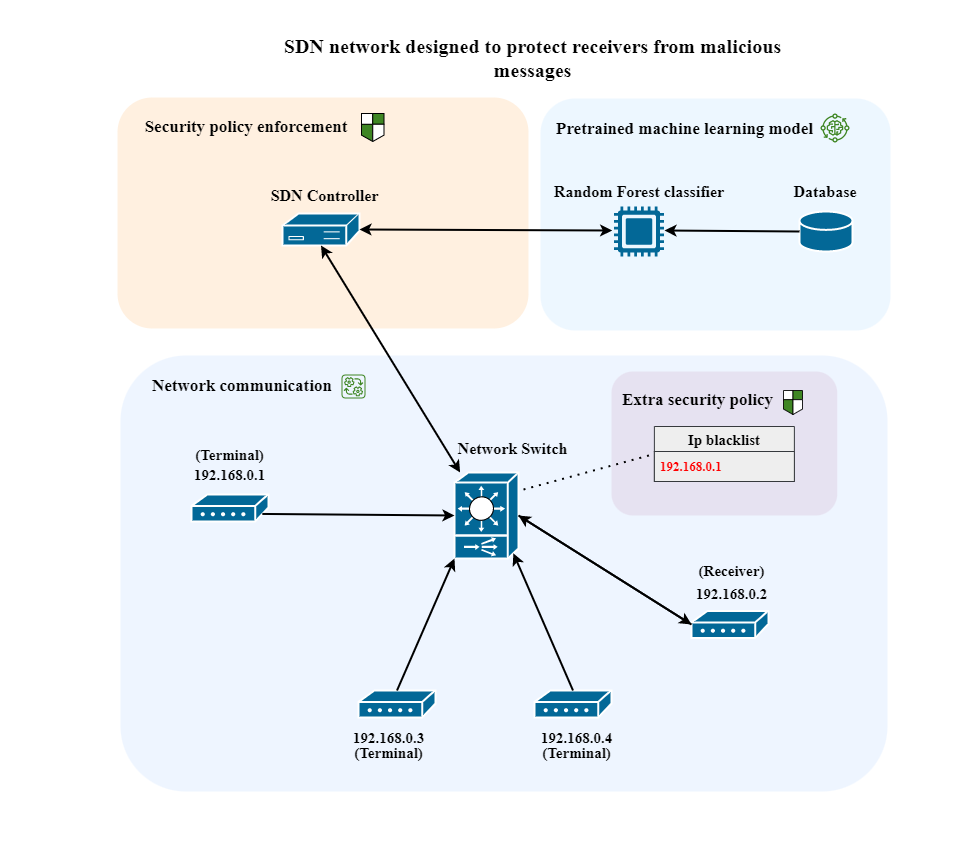

The diagram above was exported from draw.io. Its source (the exported page's mxGraphModel, read from the mxfile embedded in the PNG):
<mxGraphModel dx="1393" dy="797" grid="0" gridSize="10" guides="1" tooltips="1" connect="1" arrows="1" fold="1" page="1" pageScale="1" pageWidth="1654" pageHeight="1169" background="none" math="0" shadow="0">
  <root>
    <mxCell id="0" />
    <mxCell id="1" parent="0" />
    <mxCell id="ZG8LC2XJAP87FOjfMm9u-15" value="" style="rounded=1;whiteSpace=wrap;html=1;fillColor=#DDEBFF;strokeWidth=2;strokeColor=none;opacity=50;" parent="1" vertex="1">
      <mxGeometry x="444" y="376" width="767" height="436" as="geometry" />
    </mxCell>
    <mxCell id="ZG8LC2XJAP87FOjfMm9u-2" value="" style="shape=mxgraph.cisco.switches.content_switch;sketch=0;html=1;pointerEvents=1;dashed=0;fillColor=#036897;strokeColor=#ffffff;strokeWidth=2;verticalLabelPosition=bottom;verticalAlign=top;align=center;outlineConnect=0;" parent="1" vertex="1">
      <mxGeometry x="778" y="493" width="64" height="86" as="geometry" />
    </mxCell>
    <mxCell id="ZG8LC2XJAP87FOjfMm9u-3" value="" style="shape=mxgraph.cisco.modems_and_phones.modem;sketch=0;html=1;pointerEvents=1;dashed=0;fillColor=#036897;strokeColor=#ffffff;strokeWidth=2;verticalLabelPosition=bottom;verticalAlign=top;align=center;outlineConnect=0;" parent="1" vertex="1">
      <mxGeometry x="515" y="515" width="77" height="27" as="geometry" />
    </mxCell>
    <mxCell id="ZG8LC2XJAP87FOjfMm9u-4" value="" style="shape=mxgraph.cisco.modems_and_phones.modem;sketch=0;html=1;pointerEvents=1;dashed=0;fillColor=#036897;strokeColor=#ffffff;strokeWidth=2;verticalLabelPosition=bottom;verticalAlign=top;align=center;outlineConnect=0;" parent="1" vertex="1">
      <mxGeometry x="682" y="711" width="77" height="27" as="geometry" />
    </mxCell>
    <mxCell id="ZG8LC2XJAP87FOjfMm9u-5" value="" style="shape=mxgraph.cisco.modems_and_phones.modem;sketch=0;html=1;pointerEvents=1;dashed=0;fillColor=#036897;strokeColor=#ffffff;strokeWidth=2;verticalLabelPosition=bottom;verticalAlign=top;align=center;outlineConnect=0;" parent="1" vertex="1">
      <mxGeometry x="858" y="711" width="77" height="27" as="geometry" />
    </mxCell>
    <mxCell id="ZG8LC2XJAP87FOjfMm9u-6" value="" style="shape=mxgraph.cisco.modems_and_phones.modem;sketch=0;html=1;pointerEvents=1;dashed=0;fillColor=#036897;strokeColor=#ffffff;strokeWidth=2;verticalLabelPosition=bottom;verticalAlign=top;align=center;outlineConnect=0;" parent="1" vertex="1">
      <mxGeometry x="1015" y="631.5" width="77" height="27" as="geometry" />
    </mxCell>
    <mxCell id="ZG8LC2XJAP87FOjfMm9u-7" value="" style="endArrow=classic;html=1;rounded=0;strokeWidth=2;exitX=0.92;exitY=0.72;exitDx=0;exitDy=0;exitPerimeter=0;entryX=0;entryY=0.5;entryDx=0;entryDy=0;entryPerimeter=0;" parent="1" source="ZG8LC2XJAP87FOjfMm9u-3" target="ZG8LC2XJAP87FOjfMm9u-2" edge="1">
      <mxGeometry width="50" height="50" relative="1" as="geometry">
        <mxPoint x="712" y="536" as="sourcePoint" />
        <mxPoint x="762" y="486" as="targetPoint" />
      </mxGeometry>
    </mxCell>
    <mxCell id="ZG8LC2XJAP87FOjfMm9u-8" value="" style="endArrow=classic;html=1;rounded=0;strokeWidth=2;exitX=0.5;exitY=0;exitDx=0;exitDy=0;exitPerimeter=0;entryX=0;entryY=1;entryDx=0;entryDy=0;entryPerimeter=0;" parent="1" source="ZG8LC2XJAP87FOjfMm9u-4" target="ZG8LC2XJAP87FOjfMm9u-2" edge="1">
      <mxGeometry width="50" height="50" relative="1" as="geometry">
        <mxPoint x="791" y="698" as="sourcePoint" />
        <mxPoint x="1038" y="523" as="targetPoint" />
      </mxGeometry>
    </mxCell>
    <mxCell id="ZG8LC2XJAP87FOjfMm9u-9" value="" style="endArrow=classic;html=1;rounded=0;strokeWidth=2;exitX=0.5;exitY=0;exitDx=0;exitDy=0;exitPerimeter=0;entryX=0.92;entryY=0.94;entryDx=0;entryDy=0;entryPerimeter=0;" parent="1" source="ZG8LC2XJAP87FOjfMm9u-5" target="ZG8LC2XJAP87FOjfMm9u-2" edge="1">
      <mxGeometry width="50" height="50" relative="1" as="geometry">
        <mxPoint x="1107" y="611" as="sourcePoint" />
        <mxPoint x="1354" y="436" as="targetPoint" />
      </mxGeometry>
    </mxCell>
    <mxCell id="ZG8LC2XJAP87FOjfMm9u-10" value="" style="endArrow=classic;html=1;rounded=0;strokeWidth=2;exitX=0;exitY=0.5;exitDx=0;exitDy=0;exitPerimeter=0;entryX=1;entryY=0.5;entryDx=0;entryDy=0;entryPerimeter=0;" parent="1" source="ZG8LC2XJAP87FOjfMm9u-6" target="ZG8LC2XJAP87FOjfMm9u-2" edge="1">
      <mxGeometry width="50" height="50" relative="1" as="geometry">
        <mxPoint x="1032" y="490" as="sourcePoint" />
        <mxPoint x="1279" y="315" as="targetPoint" />
      </mxGeometry>
    </mxCell>
    <mxCell id="ZG8LC2XJAP87FOjfMm9u-20" value="" style="rounded=1;whiteSpace=wrap;html=1;fillColor=#FFE6CC;strokeColor=none;glass=0;shadow=0;opacity=60;" parent="1" vertex="1">
      <mxGeometry x="441" y="118" width="411" height="231" as="geometry" />
    </mxCell>
    <mxCell id="ZG8LC2XJAP87FOjfMm9u-13" value="" style="endArrow=classic;html=1;rounded=0;strokeWidth=2;exitX=1;exitY=0.5;exitDx=0;exitDy=0;exitPerimeter=0;entryX=0;entryY=0.5;entryDx=0;entryDy=0;entryPerimeter=0;" parent="1" source="ZG8LC2XJAP87FOjfMm9u-2" target="ZG8LC2XJAP87FOjfMm9u-6" edge="1">
      <mxGeometry width="50" height="50" relative="1" as="geometry">
        <mxPoint x="1196" y="642" as="sourcePoint" />
        <mxPoint x="971" y="642" as="targetPoint" />
      </mxGeometry>
    </mxCell>
    <mxCell id="ZG8LC2XJAP87FOjfMm9u-16" value="&lt;b&gt;&lt;font face=&quot;Times New Roman&quot; style=&quot;font-size: 17px;&quot;&gt;Network communication&lt;/font&gt;&lt;/b&gt;" style="text;html=1;fillColor=none;align=center;verticalAlign=middle;whiteSpace=wrap;rounded=0;" parent="1" vertex="1">
      <mxGeometry x="451" y="392" width="230" height="30" as="geometry" />
    </mxCell>
    <mxCell id="ZG8LC2XJAP87FOjfMm9u-17" value="" style="shape=mxgraph.cisco.controllers_and_modules.3174_(desktop)_cluster_controller;sketch=0;html=1;pointerEvents=1;dashed=0;fillColor=#036897;strokeColor=#ffffff;strokeWidth=2;verticalLabelPosition=bottom;verticalAlign=top;align=center;outlineConnect=0;" parent="1" vertex="1">
      <mxGeometry x="606" y="234" width="77" height="32" as="geometry" />
    </mxCell>
    <mxCell id="ZG8LC2XJAP87FOjfMm9u-18" value="" style="endArrow=classic;startArrow=classic;html=1;rounded=0;entryX=0.5;entryY=1;entryDx=0;entryDy=0;entryPerimeter=0;strokeWidth=2;" parent="1" source="ZG8LC2XJAP87FOjfMm9u-2" target="ZG8LC2XJAP87FOjfMm9u-17" edge="1">
      <mxGeometry width="50" height="50" relative="1" as="geometry">
        <mxPoint x="776" y="500" as="sourcePoint" />
        <mxPoint x="826" y="450" as="targetPoint" />
      </mxGeometry>
    </mxCell>
    <mxCell id="ZG8LC2XJAP87FOjfMm9u-21" value="&lt;b&gt;&lt;font face=&quot;Times New Roman&quot; style=&quot;font-size: 17px;&quot;&gt;Security policy enforcement&lt;/font&gt;&lt;/b&gt;" style="text;html=1;fillColor=none;align=center;verticalAlign=middle;whiteSpace=wrap;rounded=0;" parent="1" vertex="1">
      <mxGeometry x="455" y="133" width="230" height="30" as="geometry" />
    </mxCell>
    <mxCell id="ZG8LC2XJAP87FOjfMm9u-26" value="" style="rounded=1;whiteSpace=wrap;html=1;fillColor=#E1F2FF;strokeColor=none;opacity=60;" parent="1" vertex="1">
      <mxGeometry x="864" y="119" width="350" height="232" as="geometry" />
    </mxCell>
    <mxCell id="ZG8LC2XJAP87FOjfMm9u-25" value="" style="verticalLabelPosition=bottom;sketch=0;html=1;fillColor=#036897;strokeColor=none;verticalAlign=top;pointerEvents=1;align=center;shape=mxgraph.cisco_safe.technology_icons.icon24;" parent="1" vertex="1">
      <mxGeometry x="937.5" y="227" width="50" height="50" as="geometry" />
    </mxCell>
    <mxCell id="ZG8LC2XJAP87FOjfMm9u-28" value="&lt;b&gt;&lt;font face=&quot;Times New Roman&quot; style=&quot;font-size: 17px;&quot;&gt;Pretrained machine learning model&lt;/font&gt;&lt;/b&gt;" style="text;html=1;fillColor=none;align=center;verticalAlign=middle;whiteSpace=wrap;rounded=0;" parent="1" vertex="1">
      <mxGeometry x="877" y="135" width="263" height="30" as="geometry" />
    </mxCell>
    <mxCell id="ZG8LC2XJAP87FOjfMm9u-30" value="&lt;b&gt;&lt;font face=&quot;Times New Roman&quot; style=&quot;font-size: 16px;&quot;&gt;SDN Controller&lt;/font&gt;&lt;/b&gt;" style="text;html=1;strokeColor=none;fillColor=none;align=center;verticalAlign=middle;whiteSpace=wrap;rounded=0;" parent="1" vertex="1">
      <mxGeometry x="592" y="201" width="113" height="30" as="geometry" />
    </mxCell>
    <mxCell id="ZG8LC2XJAP87FOjfMm9u-31" value="&lt;b&gt;&lt;font face=&quot;Times New Roman&quot; style=&quot;font-size: 16px;&quot;&gt;Random Forest classifier&lt;/font&gt;&lt;/b&gt;" style="text;html=1;strokeColor=none;fillColor=none;align=center;verticalAlign=middle;whiteSpace=wrap;rounded=0;" parent="1" vertex="1">
      <mxGeometry x="871.5" y="197" width="182" height="30" as="geometry" />
    </mxCell>
    <mxCell id="ZG8LC2XJAP87FOjfMm9u-32" value="&lt;b&gt;&lt;font face=&quot;Times New Roman&quot; style=&quot;font-size: 16px;&quot;&gt;Network Switch&lt;/font&gt;&lt;/b&gt;" style="text;html=1;strokeColor=none;fillColor=none;align=center;verticalAlign=middle;whiteSpace=wrap;rounded=0;" parent="1" vertex="1">
      <mxGeometry x="780" y="454" width="113" height="30" as="geometry" />
    </mxCell>
    <mxCell id="ZG8LC2XJAP87FOjfMm9u-33" value="&lt;font face=&quot;Times New Roman&quot; style=&quot;font-size: 15px;&quot;&gt;&lt;b&gt;192.168.0.1&lt;/b&gt;&lt;/font&gt;" style="text;html=1;strokeColor=none;fillColor=none;align=center;verticalAlign=middle;whiteSpace=wrap;rounded=0;" parent="1" vertex="1">
      <mxGeometry x="497" y="480" width="113" height="30" as="geometry" />
    </mxCell>
    <mxCell id="ZG8LC2XJAP87FOjfMm9u-34" value="&lt;font face=&quot;Times New Roman&quot; style=&quot;font-size: 15px;&quot;&gt;&lt;b&gt;192.168.0.3&lt;/b&gt;&lt;/font&gt;" style="text;html=1;strokeColor=none;fillColor=none;align=center;verticalAlign=middle;whiteSpace=wrap;rounded=0;" parent="1" vertex="1">
      <mxGeometry x="656" y="743" width="113" height="30" as="geometry" />
    </mxCell>
    <mxCell id="ZG8LC2XJAP87FOjfMm9u-35" value="&lt;font face=&quot;Times New Roman&quot; style=&quot;font-size: 15px;&quot;&gt;&lt;b&gt;192.168.0.4&lt;/b&gt;&lt;/font&gt;" style="text;html=1;strokeColor=none;fillColor=none;align=center;verticalAlign=middle;whiteSpace=wrap;rounded=0;" parent="1" vertex="1">
      <mxGeometry x="844" y="743" width="113" height="30" as="geometry" />
    </mxCell>
    <mxCell id="ZG8LC2XJAP87FOjfMm9u-36" value="&lt;font face=&quot;Times New Roman&quot; style=&quot;font-size: 15px;&quot;&gt;&lt;b&gt;192.168.0.2&lt;/b&gt;&lt;/font&gt;" style="text;html=1;strokeColor=none;fillColor=none;align=center;verticalAlign=middle;whiteSpace=wrap;rounded=0;" parent="1" vertex="1">
      <mxGeometry x="998.5" y="599" width="113" height="30" as="geometry" />
    </mxCell>
    <mxCell id="ZG8LC2XJAP87FOjfMm9u-37" value="&lt;font face=&quot;Times New Roman&quot; style=&quot;font-size: 15px;&quot;&gt;&lt;b&gt;(Receiver)&lt;/b&gt;&lt;/font&gt;" style="text;html=1;strokeColor=none;fillColor=none;align=center;verticalAlign=middle;whiteSpace=wrap;rounded=0;" parent="1" vertex="1">
      <mxGeometry x="998.5" y="576" width="113" height="30" as="geometry" />
    </mxCell>
    <mxCell id="ZG8LC2XJAP87FOjfMm9u-38" value="" style="sketch=0;outlineConnect=0;fontColor=#232F3E;gradientColor=none;fillColor=#3F8624;strokeColor=none;dashed=0;verticalLabelPosition=bottom;verticalAlign=top;align=center;html=1;fontSize=12;fontStyle=0;aspect=fixed;pointerEvents=1;shape=mxgraph.aws4.iot_greengrass_component_machine_learning;" parent="1" vertex="1">
      <mxGeometry x="1144" y="134" width="29" height="29" as="geometry" />
    </mxCell>
    <mxCell id="ZG8LC2XJAP87FOjfMm9u-42" value="" style="shape=mxgraph.cisco.security.network_security;html=1;pointerEvents=1;dashed=0;fillColor=#3F8624;strokeColor=#ffffff;strokeWidth=2;verticalLabelPosition=bottom;verticalAlign=top;align=center;outlineConnect=0;" parent="1" vertex="1">
      <mxGeometry x="685" y="134" width="22.5" height="28" as="geometry" />
    </mxCell>
    <mxCell id="ZG8LC2XJAP87FOjfMm9u-43" value="" style="sketch=0;outlineConnect=0;fontColor=#232F3E;gradientColor=none;fillColor=#3F8624;strokeColor=none;dashed=0;verticalLabelPosition=bottom;verticalAlign=top;align=center;html=1;fontSize=12;fontStyle=0;aspect=fixed;pointerEvents=1;shape=mxgraph.aws4.iot_greengrass_interprocess_communication;" parent="1" vertex="1">
      <mxGeometry x="665" y="395" width="24" height="24" as="geometry" />
    </mxCell>
    <mxCell id="ZG8LC2XJAP87FOjfMm9u-44" value="&lt;font face=&quot;Times New Roman&quot; style=&quot;font-size: 15px;&quot;&gt;&lt;b&gt;(Terminal)&lt;/b&gt;&lt;/font&gt;" style="text;html=1;strokeColor=none;fillColor=none;align=center;verticalAlign=middle;whiteSpace=wrap;rounded=0;" parent="1" vertex="1">
      <mxGeometry x="497" y="460" width="113" height="30" as="geometry" />
    </mxCell>
    <mxCell id="ZG8LC2XJAP87FOjfMm9u-45" value="&lt;font face=&quot;Times New Roman&quot; style=&quot;font-size: 15px;&quot;&gt;&lt;b&gt;(Terminal)&lt;/b&gt;&lt;/font&gt;" style="text;html=1;strokeColor=none;fillColor=none;align=center;verticalAlign=middle;whiteSpace=wrap;rounded=0;" parent="1" vertex="1">
      <mxGeometry x="656" y="758" width="113" height="30" as="geometry" />
    </mxCell>
    <mxCell id="ZG8LC2XJAP87FOjfMm9u-46" value="&lt;font face=&quot;Times New Roman&quot; style=&quot;font-size: 15px;&quot;&gt;&lt;b&gt;(Terminal)&lt;/b&gt;&lt;/font&gt;" style="text;html=1;strokeColor=none;fillColor=none;align=center;verticalAlign=middle;whiteSpace=wrap;rounded=0;" parent="1" vertex="1">
      <mxGeometry x="844" y="758" width="113" height="30" as="geometry" />
    </mxCell>
    <mxCell id="ZG8LC2XJAP87FOjfMm9u-47" value="" style="endArrow=classic;startArrow=classic;html=1;rounded=0;exitX=1;exitY=0.5;exitDx=0;exitDy=0;exitPerimeter=0;entryX=-0.036;entryY=0.48;entryDx=0;entryDy=0;entryPerimeter=0;strokeWidth=2;" parent="1" source="ZG8LC2XJAP87FOjfMm9u-17" target="ZG8LC2XJAP87FOjfMm9u-25" edge="1">
      <mxGeometry width="50" height="50" relative="1" as="geometry">
        <mxPoint x="776" y="372" as="sourcePoint" />
        <mxPoint x="826" y="322" as="targetPoint" />
      </mxGeometry>
    </mxCell>
    <mxCell id="TPebRi0odp7kpimzBkHX-1" value="" style="shape=mxgraph.cisco.storage.relational_database;sketch=0;html=1;pointerEvents=1;dashed=0;fillColor=#036897;strokeColor=#ffffff;strokeWidth=2;verticalLabelPosition=bottom;verticalAlign=top;align=center;outlineConnect=0;" vertex="1" parent="1">
      <mxGeometry x="1123" y="232" width="53" height="40" as="geometry" />
    </mxCell>
    <mxCell id="TPebRi0odp7kpimzBkHX-2" value="&lt;b&gt;&lt;font face=&quot;Times New Roman&quot; style=&quot;font-size: 16px;&quot;&gt;Database&lt;/font&gt;&lt;/b&gt;" style="text;html=1;strokeColor=none;fillColor=none;align=center;verticalAlign=middle;whiteSpace=wrap;rounded=0;" vertex="1" parent="1">
      <mxGeometry x="1057.5" y="197" width="182" height="30" as="geometry" />
    </mxCell>
    <mxCell id="TPebRi0odp7kpimzBkHX-3" value="" style="endArrow=classic;html=1;rounded=0;strokeWidth=2;exitX=0;exitY=0.5;exitDx=0;exitDy=0;exitPerimeter=0;" edge="1" parent="1" source="TPebRi0odp7kpimzBkHX-1">
      <mxGeometry width="50" height="50" relative="1" as="geometry">
        <mxPoint x="1123" y="254" as="sourcePoint" />
        <mxPoint x="988" y="251" as="targetPoint" />
      </mxGeometry>
    </mxCell>
    <mxCell id="TPebRi0odp7kpimzBkHX-4" value="" style="rounded=1;whiteSpace=wrap;html=1;fillColor=#e1d5e7;strokeColor=none;opacity=60;" vertex="1" parent="1">
      <mxGeometry x="935" y="392" width="225.75" height="144" as="geometry" />
    </mxCell>
    <mxCell id="ZG8LC2XJAP87FOjfMm9u-52" value="&lt;font style=&quot;font-size: 15px;&quot; face=&quot;Times New Roman&quot;&gt;&lt;b&gt;Ip blacklist&lt;/b&gt;&lt;/font&gt;" style="swimlane;fontStyle=0;childLayout=stackLayout;horizontal=1;startSize=25;horizontalStack=0;resizeParent=1;resizeParentMax=0;resizeLast=0;collapsible=1;marginBottom=0;whiteSpace=wrap;html=1;fillColor=#eeeeee;strokeColor=#36393d;rounded=0;" parent="1" vertex="1">
      <mxGeometry x="977.88" y="447" width="140" height="55" as="geometry" />
    </mxCell>
    <mxCell id="ZG8LC2XJAP87FOjfMm9u-53" value="&lt;b style=&quot;border-color: var(--border-color); font-family: &amp;quot;Times New Roman&amp;quot;; text-align: center;&quot;&gt;&lt;font color=&quot;#ff0000&quot; style=&quot;font-size: 13px;&quot;&gt;192.168.0.1&lt;/font&gt;&lt;/b&gt;" style="text;strokeColor=#36393d;fillColor=#eeeeee;align=left;verticalAlign=middle;spacingLeft=4;spacingRight=4;overflow=hidden;points=[[0,0.5],[1,0.5]];portConstraint=eastwest;rotatable=0;whiteSpace=wrap;html=1;rounded=0;" parent="ZG8LC2XJAP87FOjfMm9u-52" vertex="1">
      <mxGeometry y="25" width="140" height="30" as="geometry" />
    </mxCell>
    <mxCell id="TPebRi0odp7kpimzBkHX-5" value="&lt;b&gt;&lt;font face=&quot;Times New Roman&quot; style=&quot;font-size: 17px;&quot;&gt;Extra security policy&lt;/font&gt;&lt;/b&gt;" style="text;html=1;fillColor=none;align=center;verticalAlign=middle;whiteSpace=wrap;rounded=0;" vertex="1" parent="1">
      <mxGeometry x="890" y="406" width="263" height="30" as="geometry" />
    </mxCell>
    <mxCell id="TPebRi0odp7kpimzBkHX-7" value="" style="endArrow=none;dashed=1;html=1;dashPattern=1 3;strokeWidth=2;rounded=0;exitX=1.078;exitY=0.198;exitDx=0;exitDy=0;exitPerimeter=0;entryX=0;entryY=0.5;entryDx=0;entryDy=0;" edge="1" parent="1" source="ZG8LC2XJAP87FOjfMm9u-2" target="ZG8LC2XJAP87FOjfMm9u-52">
      <mxGeometry width="50" height="50" relative="1" as="geometry">
        <mxPoint x="907" y="495" as="sourcePoint" />
        <mxPoint x="957" y="445" as="targetPoint" />
      </mxGeometry>
    </mxCell>
    <mxCell id="TPebRi0odp7kpimzBkHX-8" value="" style="shape=mxgraph.cisco.security.network_security;html=1;pointerEvents=1;dashed=0;fillColor=#3F8624;strokeColor=#ffffff;strokeWidth=2;verticalLabelPosition=bottom;verticalAlign=top;align=center;outlineConnect=0;" vertex="1" parent="1">
      <mxGeometry x="1107" y="411" width="19" height="24" as="geometry" />
    </mxCell>
    <mxCell id="TPebRi0odp7kpimzBkHX-9" value="&lt;b&gt;&lt;font face=&quot;Times New Roman&quot; style=&quot;font-size: 20px;&quot;&gt;SDN network designed to protect receivers from malicious messages&lt;/font&gt;&lt;/b&gt;" style="text;html=1;strokeColor=none;fillColor=none;align=center;verticalAlign=middle;whiteSpace=wrap;rounded=0;" vertex="1" parent="1">
      <mxGeometry x="582" y="63" width="549" height="30" as="geometry" />
    </mxCell>
    <mxCell id="TPebRi0odp7kpimzBkHX-10" value="" style="rounded=1;whiteSpace=wrap;html=1;fillColor=none;strokeColor=none;" vertex="1" parent="1">
      <mxGeometry x="324" y="21" width="977" height="856" as="geometry" />
    </mxCell>
  </root>
</mxGraphModel>